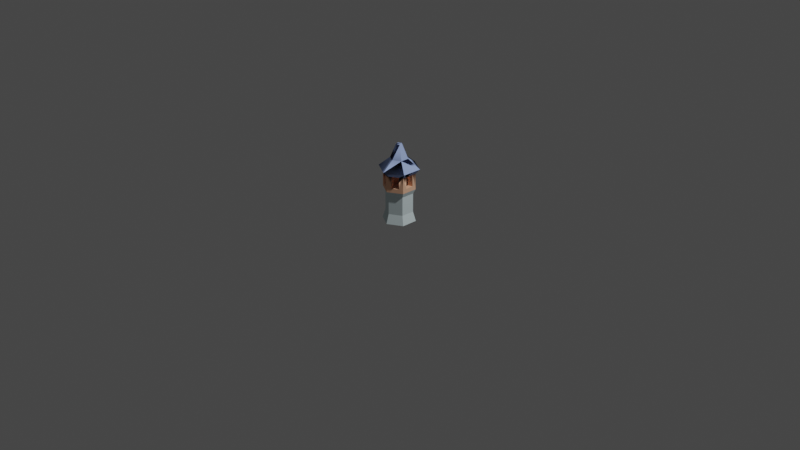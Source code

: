 # Source: scene.blend  (saved by Blender 2.90.8; exported with 4.5.12 LTS)
import bpy
from mathutils import Matrix  # noqa: F401  (used for matrix-valued properties, if any)

bpy.ops.wm.read_factory_settings(use_empty=True)
scene = bpy.context.scene
scene.name = 'Scene'

# ---- collections
col_main = bpy.data.collections.new('Main'); scene.collection.children.link(col_main)

# ---- materials (node trees are filled in below, after node groups)
mat_stone = bpy.data.materials.new('stone')
mat_stone.use_transparent_shadow = False
mat_stone.diffuse_color = (0.6775, 0.7981, 0.8208, 1.0)
mat_stone.roughness = 1.0
mat_stone.specular_intensity = 0.0
mat_dirt = bpy.data.materials.new('dirt')
mat_dirt.use_transparent_shadow = False
mat_dirt.diffuse_color = (0.8863, 0.5137, 0.3412, 1.0)
mat_dirt.roughness = 1.0
mat_dirt.specular_intensity = 0.0
mat_wood = bpy.data.materials.new('wood')
mat_wood.use_transparent_shadow = False
mat_wood.diffuse_color = (0.7098, 0.4078, 0.2706, 1.0)
mat_wood.roughness = 1.0
mat_wood.specular_intensity = 0.0
mat_roof = bpy.data.materials.new('roof')
mat_roof.use_transparent_shadow = False
mat_roof.diffuse_color = (0.3889, 0.5105, 0.8679, 1.0)
mat_roof.roughness = 1.0
mat_roof.specular_intensity = 0.0

# ---- material node trees
mat_stone.use_nodes = True; mat_stone.node_tree.nodes.clear()
_N = mat_stone.node_tree.nodes; _L = mat_stone.node_tree.links
n0 = _N.new('ShaderNodeBsdfPrincipled'); n0.name = 'Principled BSDF'; n0.location = (10, 300)
n0.distribution = 'GGX'
n0.subsurface_method = 'BURLEY'
n0.inputs[0].default_value = (0.6775, 0.7981, 0.8208, 1.0)
n0.inputs[2].default_value = 1.0
n0.inputs[3].default_value = 1.45
n0.inputs[13].default_value = 0.0
n0.inputs[27].default_value = (0.0, 0.0, 0.0, 1.0)
n0.inputs[28].default_value = 1.0
n1 = _N.new('ShaderNodeOutputMaterial'); n1.name = 'Material Output'; n1.location = (300, 300)
_L.new(n0.outputs[0], n1.inputs[0])
n1.is_active_output = True
mat_dirt.use_nodes = True; mat_dirt.node_tree.nodes.clear()
_N = mat_dirt.node_tree.nodes; _L = mat_dirt.node_tree.links
n0 = _N.new('ShaderNodeBsdfPrincipled'); n0.name = 'Principled BSDF'; n0.location = (10, 300)
n0.distribution = 'GGX'
n0.subsurface_method = 'BURLEY'
n0.inputs[0].default_value = (0.8863, 0.5137, 0.3412, 1.0)
n0.inputs[2].default_value = 1.0
n0.inputs[3].default_value = 1.45
n0.inputs[13].default_value = 0.0
n0.inputs[27].default_value = (0.0, 0.0, 0.0, 1.0)
n0.inputs[28].default_value = 1.0
n1 = _N.new('ShaderNodeOutputMaterial'); n1.name = 'Material Output'; n1.location = (300, 300)
_L.new(n0.outputs[0], n1.inputs[0])
n1.is_active_output = True
mat_wood.use_nodes = True; mat_wood.node_tree.nodes.clear()
_N = mat_wood.node_tree.nodes; _L = mat_wood.node_tree.links
n0 = _N.new('ShaderNodeBsdfPrincipled'); n0.name = 'Principled BSDF'; n0.location = (10, 300)
n0.distribution = 'GGX'
n0.subsurface_method = 'BURLEY'
n0.inputs[0].default_value = (0.7098, 0.4078, 0.2706, 1.0)
n0.inputs[2].default_value = 1.0
n0.inputs[3].default_value = 1.45
n0.inputs[13].default_value = 0.0
n0.inputs[27].default_value = (0.0, 0.0, 0.0, 1.0)
n0.inputs[28].default_value = 1.0
n1 = _N.new('ShaderNodeOutputMaterial'); n1.name = 'Material Output'; n1.location = (300, 300)
_L.new(n0.outputs[0], n1.inputs[0])
n1.is_active_output = True
mat_roof.use_nodes = True; mat_roof.node_tree.nodes.clear()
_N = mat_roof.node_tree.nodes; _L = mat_roof.node_tree.links
n0 = _N.new('ShaderNodeBsdfPrincipled'); n0.name = 'Principled BSDF'; n0.location = (10, 300)
n0.distribution = 'GGX'
n0.subsurface_method = 'BURLEY'
n0.inputs[0].default_value = (0.3889, 0.5105, 0.8679, 1.0)
n0.inputs[2].default_value = 1.0
n0.inputs[3].default_value = 1.45
n0.inputs[13].default_value = 0.0
n0.inputs[27].default_value = (0.0, 0.0, 0.0, 1.0)
n0.inputs[28].default_value = 1.0
n1 = _N.new('ShaderNodeOutputMaterial'); n1.name = 'Material Output'; n1.location = (300, 300)
_L.new(n0.outputs[0], n1.inputs[0])
n1.is_active_output = True

# ---- world
world_world = bpy.data.worlds.new('World'); scene.world = world_world
world_world.use_nodes = True; world_world.node_tree.nodes.clear()
_N = world_world.node_tree.nodes; _L = world_world.node_tree.links
n0 = _N.new('ShaderNodeOutputWorld'); n0.name = 'World Output'; n0.location = (300, 300)
n1 = _N.new('ShaderNodeBackground'); n1.name = 'Background'; n1.location = (10, 300)
n1.inputs[0].default_value = (0.05088, 0.05088, 0.05088, 1.0)
_L.new(n1.outputs[0], n0.inputs[0])
n0.is_active_output = True
world_world.color = (0.05088, 0.05088, 0.05088)
world_world.use_sun_shadow = False
world_world.sun_shadow_jitter_overblur = 0.0

# ---- cameras
cam_camera = bpy.data.cameras.new('Camera')
cam_camera.clip_end = 100.0
cam_camera.ortho_scale = 7.314

# ---- lights
light_light = bpy.data.lights.new('Light', 'POINT')
light_light.transmission_factor = 0.0
light_light.energy = 1000.0
light_light.shadow_soft_size = 0.1
light_light.shadow_maximum_resolution = 0.006
light_light.use_absolute_resolution = True

# ---- meshes
me_unit_tower = bpy.data.meshes.new('unit_tower')
me_unit_tower.from_pydata([(-0.1513, 3.704e-19, 0.08732), (-0.125, 0.1, -0.07217), (-0.1513, 3.704e-19, -0.08732), (-0.125, 0.1, 0.07217), (0.125, 0.1, -0.07217), (0.1513, 3.704e-19, 0.08732), (0.1513, 3.704e-19, -0.08732), (0.125, 0.1, 0.07217), (9.89e-14, 0.35, -0.1703), (0.125, 0.3, -0.07217), (1.047e-13, 0.3, -0.1443), (0.1475, 0.35, -0.08516), (1.696e-13, 0.1, 0.1443), (1.761e-13, 3.704e-19, 0.1746), (9.746e-14, 3.704e-19, -0.1746), (1.047e-13, 0.1, -0.1443), (0.1475, 0.35, 0.08516), (0.125, 0.3, 0.07217), (-0.125, 0.3, -0.07217), (-0.125, 0.3, 0.07217), (1.696e-13, 0.3, 0.1443), (1.754e-13, 0.35, 0.1703), (-0.1475, 0.35, -0.08516), (-0.1475, 0.35, 0.08516), (0.1475, 0.395, -0.04258), (0.0975, 0.395, 0.02815), (0.1475, 0.395, 0.04258), (0.0975, 0.395, -0.02815), (0.02437, 0.52, -0.09851), (0.03687, 0.395, -0.149), (0.03687, 0.52, -0.149), (0.02437, 0.395, -0.09851), (0.07312, 0.395, 0.07036), (0.03687, 0.395, 0.149), (0.1106, 0.395, 0.1064), (0.02437, 0.395, 0.09851), (0.07312, 0.395, -0.07036), (0.1106, 0.395, -0.1064), (-0.1475, 0.395, -0.04258), (-0.1475, 0.52, -0.08516), (-0.1475, 0.395, 0.04258), (-0.1475, 0.52, 0.04258), (-0.1475, 0.52, 0.08516), (-0.1475, 0.52, -0.04258), (-0.02437, 0.395, -0.09851), (-0.03687, 0.52, -0.149), (-0.03687, 0.395, -0.149), (-0.02437, 0.52, -0.09851), (9.89e-14, 0.52, -0.1703), (0.1475, 0.52, -0.08516), (0.1106, 0.52, -0.1064), (-0.0975, 0.52, -0.02815), (-0.0975, 0.395, -0.02815), (0.1475, 0.52, 0.04258), (0.1106, 0.52, 0.1064), (0.1475, 0.52, 0.08516), (0.0975, 0.52, 0.02815), (0.07312, 0.52, 0.07036), (-0.07312, 0.35, -0.07036), (-0.02437, 0.35, -0.09851), (-0.07312, 0.395, -0.07036), (-0.0975, 0.395, 0.02815), (-0.0975, 0.35, -0.02815), (-0.0975, 0.35, 0.02815), (-0.07312, 0.52, -0.07036), (0.07312, 0.35, 0.07036), (0.0975, 0.35, 0.02815), (0.07312, 0.52, -0.07036), (-0.03687, 0.395, 0.149), (-0.02437, 0.52, 0.09851), (-0.02437, 0.395, 0.09851), (-0.03687, 0.52, 0.149), (0.1475, 0.52, -0.04258), (0.0975, 0.52, -0.02815), (-0.1106, 0.395, -0.1064), (-0.1106, 0.52, -0.1064), (-0.07312, 0.395, 0.07036), (-0.1106, 0.395, 0.1064), (-0.07312, 0.52, 0.07036), (-0.1106, 0.52, 0.1064), (-0.02437, 0.35, 0.09851), (-0.07312, 0.35, 0.07036), (0.02437, 0.35, -0.09851), (0.0975, 0.35, -0.02815), (0.07312, 0.35, -0.07036), (0.02437, 0.35, 0.09851), (1.754e-13, 0.52, 0.1703), (-0.0975, 0.52, 0.02815), (0.03687, 0.52, 0.149), (0.02437, 0.52, 0.09851), (0.0269, 0.82, 0.01553), (1.487e-13, 0.67, 0.09297), (0.08051, 0.67, 0.04648), (1.336e-13, 0.82, 0.03107), (0.185, 0.57, -0.1068), (0.185, 0.57, 0.1068), (0.08051, 0.67, -0.04648), (-0.0269, 0.82, -0.01553), (1.076e-13, 0.67, -0.09297), (-0.08051, 0.67, -0.04648), (1.198e-13, 0.82, -0.03107), (8.013e-14, 0.57, -0.2136), (1.761e-13, 0.57, 0.2136), (-0.185, 0.57, 0.1068), (-0.08051, 0.67, 0.04648), (-0.0269, 0.82, 0.01553), (-0.185, 0.57, -0.1068), (0.0269, 0.82, -0.01553)], [], [(0, 1, 2), (1, 0, 3), (4, 5, 6), (5, 4, 7), (8, 9, 10), (9, 8, 11), (12, 0, 13), (0, 12, 3), (1, 14, 2), (14, 1, 15), (16, 9, 11), (9, 16, 17), (7, 13, 5), (13, 7, 12), (15, 6, 14), (6, 15, 4), (3, 18, 1), (18, 3, 19), (13, 6, 5), (6, 13, 14), (14, 13, 0), (14, 0, 2), (16, 20, 17), (20, 16, 21), (22, 10, 18), (10, 22, 8), (10, 4, 15), (4, 10, 9), (18, 15, 1), (15, 18, 10), (20, 3, 12), (3, 20, 19), (18, 23, 22), (23, 18, 19), (17, 12, 7), (12, 17, 20), (21, 19, 20), (19, 21, 23), (17, 4, 9), (4, 17, 7), (24, 25, 26), (25, 24, 27), (28, 29, 30), (29, 28, 31), (32, 33, 34), (33, 32, 35), (29, 36, 37), (36, 29, 31), (22, 38, 39), (38, 22, 23), (38, 23, 40), (40, 23, 41), (41, 23, 42), (43, 39, 38), (44, 45, 46), (45, 44, 47), (8, 29, 11), (29, 8, 48), (29, 48, 30), (37, 11, 29), (11, 37, 49), (49, 37, 50), (51, 38, 52), (38, 51, 43), (53, 54, 55), (54, 53, 56), (54, 56, 57), (44, 58, 59), (58, 44, 60), (61, 62, 52), (62, 61, 63), (51, 60, 64), (60, 51, 58), (58, 51, 62), (62, 51, 52), (65, 25, 66), (25, 65, 56), (56, 65, 57), (57, 65, 32), (67, 37, 36), (37, 67, 50), (68, 69, 70), (69, 68, 71), (72, 27, 24), (27, 72, 73), (22, 74, 8), (74, 22, 39), (74, 39, 75), (46, 8, 74), (8, 46, 48), (48, 46, 45), (76, 68, 70), (68, 76, 77), (78, 77, 76), (77, 78, 79), (76, 80, 81), (80, 76, 70), (31, 59, 82), (59, 31, 44), (44, 31, 28), (44, 28, 47), (83, 27, 84), (73, 84, 27), (67, 84, 73), (84, 67, 36), (36, 82, 84), (82, 36, 31), (35, 65, 85), (65, 35, 32), (75, 60, 74), (60, 75, 64), (46, 60, 44), (60, 46, 74), (21, 68, 23), (68, 21, 86), (68, 86, 71), (77, 23, 68), (23, 77, 42), (42, 77, 79), (56, 26, 25), (26, 56, 53), (41, 61, 40), (61, 41, 87), (88, 35, 89), (35, 88, 33), (78, 61, 87), (61, 78, 63), (63, 78, 81), (81, 78, 76), (55, 26, 53), (16, 26, 55), (16, 24, 26), (11, 24, 16), (11, 72, 24), (72, 11, 49), (52, 40, 61), (40, 52, 38), (16, 34, 21), (34, 16, 55), (34, 55, 54), (33, 21, 34), (21, 33, 86), (86, 33, 88), (70, 85, 80), (85, 70, 35), (35, 70, 69), (35, 69, 89), (83, 25, 27), (25, 83, 66), (54, 32, 34), (32, 54, 57), (87, 79, 78), (79, 87, 41), (79, 41, 42), (49, 73, 72), (73, 49, 50), (73, 50, 67), (48, 28, 30), (28, 48, 47), (47, 48, 45), (89, 86, 88), (86, 89, 69), (86, 69, 71), (75, 51, 64), (51, 75, 43), (43, 75, 39), (84, 66, 83), (66, 84, 65), (65, 84, 82), (65, 82, 85), (85, 82, 80), (80, 82, 59), (80, 59, 81), (81, 59, 58), (81, 58, 63), (63, 58, 62), (88, 57, 54), (57, 88, 67), (73, 57, 67), (73, 56, 57), (72, 56, 73), (56, 72, 53), (30, 67, 88), (67, 30, 50), (30, 88, 89), (30, 89, 28), (28, 89, 69), (28, 69, 47), (47, 69, 71), (47, 71, 45), (45, 71, 78), (78, 71, 79), (64, 45, 78), (87, 64, 78), (64, 87, 51), (51, 87, 41), (51, 41, 43), (45, 64, 75), (91, 90, 93), (92, 91, 90), (94, 92, 95), (92, 94, 96), (99, 98, 97), (100, 97, 98), (48, 30, 101), (50, 101, 30), (49, 101, 50), (94, 101, 49), (101, 96, 94), (96, 101, 98), (92, 102, 95), (91, 92, 102), (95, 54, 55), (88, 95, 54), (95, 88, 102), (86, 102, 88), (102, 71, 86), (71, 102, 79), (103, 79, 102), (42, 103, 79), (93, 104, 91), (104, 93, 105), (99, 103, 104), (103, 99, 106), (98, 99, 101), (106, 101, 99), (102, 103, 91), (104, 91, 103), (104, 97, 99), (97, 104, 105), (103, 39, 43), (103, 41, 42), (106, 103, 39), (41, 43, 103), (100, 96, 98), (107, 100, 96), (95, 49, 94), (49, 95, 72), (72, 95, 53), (55, 95, 53), (93, 100, 105), (90, 93, 107), (100, 107, 93), (97, 100, 105), (96, 92, 107), (90, 107, 92), (106, 75, 39), (45, 106, 75), (48, 106, 45), (101, 106, 48)])
me_unit_tower.polygons.foreach_set('use_smooth', [True] * 250)
me_unit_tower.polygons.foreach_set('material_index', [0, 0, 0, 0, 0, 0, 0, 0, 0, 0, 0, 0, 0, 0, 0, 0, 0, 0, 0, 0, 0, 0, 0, 0, 0, 0, 0, 0, 0, 0, 0, 0, 0, 0, 0, 0, 0, 0, 0, 0, 1, 1, 1, 1, 1, 1, 1, 1, 1, 1, 1, 1, 1, 1, 1, 1, 1, 1, 1, 1, 1, 1, 1, 1, 1, 1, 1, 1, 1, 1, 1, 1, 1, 1, 1, 1, 1, 1, 1, 1, 1, 1, 1, 1, 1, 1, 1, 1, 1, 1, 1, 1, 1, 1, 1, 1, 1, 1, 1, 1, 1, 1, 1, 1, 1, 1, 1, 1, 1, 1, 1, 1, 1, 1, 1, 1, 1, 1, 1, 1, 1, 1, 1, 1, 1, 1, 1, 1, 1, 1, 1, 1, 1, 1, 1, 1, 1, 1, 1, 1, 1, 1, 1, 1, 1, 1, 1, 1, 1, 1, 1, 1, 1, 1, 1, 1, 1, 1, 1, 1, 1, 1, 1, 1, 1, 1, 2, 2, 2, 2, 2, 2, 2, 2, 2, 2, 3, 3, 3, 3, 3, 3, 3, 3, 3, 3, 3, 3, 3, 3, 3, 3, 3, 3, 3, 3, 3, 3, 3, 3, 3, 3, 3, 3, 3, 3, 3, 3, 3, 3, 3, 3, 3, 3, 3, 3, 3, 3, 3, 3, 3, 3, 3, 3, 3, 3, 3, 3, 3, 3, 3, 3, 3, 3, 3, 3, 3, 3, 3, 3, 3, 3, 3, 3, 3, 3, 3, 3, 3, 3])
_k = set([(0, 2), (0, 3), (0, 13), (1, 2), (1, 3), (1, 15), (1, 18), (2, 14), (3, 12), (3, 19), (4, 6), (4, 7), (4, 9), (4, 15), (5, 6), (5, 7), (5, 13), (6, 14), (7, 12), (7, 17), (8, 10), (8, 11), (8, 22), (8, 48), (9, 10), (9, 11), (9, 17), (10, 15), (10, 18), (11, 16), (11, 49), (11, 72), (12, 13), (12, 20), (14, 15), (16, 17), (16, 21), (16, 55), (17, 20), (18, 19), (18, 22), (19, 20), (19, 23), (20, 21), (21, 23), (21, 86), (22, 23), (22, 39), (23, 41), (23, 42), (24, 26), (24, 27), (24, 72), (25, 26), (25, 27), (25, 56), (25, 66), (26, 53), (26, 55), (27, 73), (27, 83), (28, 29), (28, 31), (29, 30), (29, 31), (29, 37), (31, 36), (31, 82), (32, 34), (32, 35), (32, 57), (32, 65), (33, 34), (33, 35), (33, 86), (33, 88), (34, 54), (35, 85), (35, 88), (35, 89), (36, 37), (36, 67), (36, 84), (37, 49), (37, 50), (38, 39), (38, 40), (38, 43), (38, 52), (40, 41), (40, 61), (42, 77), (44, 45), (44, 46), (44, 47), (44, 59), (44, 60), (45, 46), (46, 48), (46, 74), (47, 71), (48, 101), (48, 106), (49, 101), (51, 52), (51, 60), (52, 61), (52, 62), (53, 72), (56, 65), (56, 72), (58, 59), (58, 60), (58, 62), (59, 82), (60, 64), (60, 74), (61, 63), (61, 78), (61, 87), (62, 63), (63, 81), (65, 66), (65, 85), (66, 83), (67, 84), (68, 69), (68, 70), (68, 71), (68, 77), (69, 70), (70, 76), (70, 80), (71, 79), (74, 75), (76, 77), (76, 78), (76, 81), (77, 79), (79, 102), (80, 81), (80, 85), (82, 84), (83, 84), (90, 92), (90, 107), (91, 92), (91, 93), (91, 102), (91, 103), (92, 94), (92, 95), (92, 107), (93, 105), (94, 95), (94, 96), (96, 98), (96, 107), (97, 100), (98, 99), (99, 104), (100, 107), (101, 106), (104, 105)])
me_unit_tower.attributes.new('sharp_edge', 'BOOLEAN', 'EDGE').data.foreach_set('value', [ (min(e.vertices), max(e.vertices)) in _k for e in me_unit_tower.edges])
_uv = me_unit_tower.uv_layers.new(name='UVMap')
_uv.uv.foreach_set('vector', [3.438, -1.512, -2.841, 2.558, -3.438, -1.512, -2.841, 2.558, 3.438, -1.512, 2.841, 2.558, 2.841, 2.558, -3.438, -1.512, 3.438, -1.512, -3.438, -1.512, 2.841, 2.558, -2.841, 2.558, 3.353, 14.95, -2.841, 12.79, 2.841, 12.79, -2.841, 12.79, 3.353, 14.95, -3.353, 14.95, 2.841, 2.558, -3.438, -1.512, 3.438, -1.512, -3.438, -1.512, 2.841, 2.558, -2.841, 2.558, 2.841, 2.558, -3.438, -1.512, 3.438, -1.512, -3.438, -1.512, 2.841, 2.558, -2.841, 2.558, -3.353, 14.95, 2.841, 12.79, 3.353, 14.95, 2.841, 12.79, -3.353, 14.95, -2.841, 12.79, 2.841, 2.558, -3.438, -1.512, 3.438, -1.512, -3.438, -1.512, 2.841, 2.558, -2.841, 2.558, 2.841, 2.558, -3.438, -1.512, 3.438, -1.512, -3.438, -1.512, 2.841, 2.558, -2.841, 2.558, 2.841, 3.937, -2.841, 11.81, -2.841, 3.937, -2.841, 11.81, 2.841, 3.937, 2.841, 11.81, 6.935e-12, 6.876, 5.955, -3.438, 5.955, 3.438, 5.955, -3.438, 6.935e-12, 6.876, 3.837e-12, -6.876, 3.837e-12, -6.876, 6.935e-12, 6.876, -5.955, 3.438, 3.837e-12, -6.876, -5.955, 3.438, -5.955, -3.438, 3.353, 14.95, -2.841, 12.79, 2.841, 12.79, -2.841, 12.79, 3.353, 14.95, -3.353, 14.95, 3.353, 14.95, -2.841, 12.79, 2.841, 12.79, -2.841, 12.79, 3.353, 14.95, -3.353, 14.95, 2.841, 11.81, -2.841, 3.937, 2.841, 3.937, -2.841, 3.937, 2.841, 11.81, -2.841, 11.81, 2.841, 11.81, -2.841, 3.937, 2.841, 3.937, -2.841, 3.937, 2.841, 11.81, -2.841, 11.81, 2.841, 11.81, -2.841, 3.937, 2.841, 3.937, -2.841, 3.937, 2.841, 11.81, -2.841, 11.81, -2.841, 12.79, 3.353, 14.95, -3.353, 14.95, 3.353, 14.95, -2.841, 12.79, 2.841, 12.79, 2.841, 11.81, -2.841, 3.937, 2.841, 3.937, -2.841, 3.937, 2.841, 11.81, -2.841, 11.81, 3.353, 14.95, -2.841, 12.79, 2.841, 12.79, -2.841, 12.79, 3.353, 14.95, -3.353, 14.95, -2.841, 11.81, 2.841, 3.937, 2.841, 11.81, 2.841, 3.937, -2.841, 11.81, -2.841, 3.937, -5.807, -1.676, -3.839, 1.108, -5.807, 1.676, -3.839, 1.108, -5.807, -1.676, -3.839, -1.108, 3.995, 20.47, 6.044, 15.55, 6.044, 20.47, 6.044, 15.55, 3.995, 20.47, 3.995, 15.55, -2.879, 2.77, -1.452, 5.867, -4.355, 4.191, -1.452, 5.867, -2.879, 2.77, -0.9596, 3.878, -1.452, -5.867, -2.879, -2.77, -4.355, -4.191, -2.879, -2.77, -1.452, -5.867, -0.9596, -3.878, -3.353, 13.78, -1.676, 15.55, -3.353, 20.47, -1.676, 15.55, -3.353, 13.78, 3.353, 13.78, -1.676, 15.55, 3.353, 13.78, 1.676, 15.55, 1.676, 15.55, 3.353, 13.78, 1.676, 20.47, 1.676, 20.47, 3.353, 13.78, 3.353, 20.47, -1.676, 20.47, -3.353, 20.47, -1.676, 15.55, -3.995, 15.55, -6.044, 20.47, -6.044, 15.55, -6.044, 20.47, -3.995, 15.55, -3.995, 20.47, 3.353, 13.78, 1.676, 15.55, -3.353, 13.78, 1.676, 15.55, 3.353, 13.78, 3.353, 20.47, 1.676, 15.55, 3.353, 20.47, 1.676, 20.47, -1.676, 15.55, -3.353, 13.78, 1.676, 15.55, -3.353, 13.78, -1.676, 15.55, -3.353, 20.47, -3.353, 20.47, -1.676, 15.55, -1.676, 20.47, -3.995, 20.47, -6.044, 15.55, -3.995, 15.55, -6.044, 15.55, -3.995, 20.47, -6.044, 20.47, -5.807, 1.676, -4.355, 4.191, -5.807, 3.353, -4.355, 4.191, -5.807, 1.676, -3.839, 1.108, -4.355, 4.191, -3.839, 1.108, -2.879, 2.77, 1.108, 15.55, -1.108, 13.78, 1.108, 13.78, -1.108, 13.78, 1.108, 15.55, -1.108, 15.55, -1.108, 15.55, 1.108, 13.78, 1.108, 15.55, 1.108, 13.78, -1.108, 15.55, -1.108, 13.78, -0.9596, 20.47, 0.9596, 15.55, 0.9596, 20.47, 0.9596, 15.55, -0.9596, 20.47, 0.9596, 13.78, 0.9596, 13.78, -0.9596, 20.47, -0.9596, 13.78, -0.9596, 13.78, -0.9596, 20.47, -0.9596, 15.55, 0.9596, 13.78, -0.9596, 15.55, -0.9596, 13.78, -0.9596, 15.55, 0.9596, 13.78, -0.9596, 20.47, -0.9596, 20.47, 0.9596, 13.78, 0.9596, 20.47, 0.9596, 20.47, 0.9596, 13.78, 0.9596, 15.55, -3.995, 20.47, -6.044, 15.55, -3.995, 15.55, -6.044, 15.55, -3.995, 20.47, -6.044, 20.47, 6.044, 15.55, 3.995, 20.47, 3.995, 15.55, 3.995, 20.47, 6.044, 15.55, 6.044, 20.47, 6.044, 20.47, 3.995, 15.55, 6.044, 15.55, 3.995, 15.55, 6.044, 20.47, 3.995, 20.47, 3.353, 13.78, 1.676, 15.55, -3.353, 13.78, 1.676, 15.55, 3.353, 13.78, 3.353, 20.47, 1.676, 15.55, 3.353, 20.47, 1.676, 20.47, -1.676, 15.55, -3.353, 13.78, 1.676, 15.55, -3.353, 13.78, -1.676, 15.55, -3.353, 20.47, -3.353, 20.47, -1.676, 15.55, -1.676, 20.47, 2.879, 2.77, 1.452, 5.867, 0.9596, 3.878, 1.452, 5.867, 2.879, 2.77, 4.355, 4.191, -3.995, 20.47, -6.044, 15.55, -3.995, 15.55, -6.044, 15.55, -3.995, 20.47, -6.044, 20.47, 1.108, 15.55, -1.108, 13.78, 1.108, 13.78, -1.108, 13.78, 1.108, 15.55, -1.108, 15.55, 0.9596, 15.55, -0.9596, 13.78, 0.9596, 13.78, -0.9596, 13.78, 0.9596, 15.55, -0.9596, 15.55, -0.9596, 15.55, 0.9596, 15.55, 0.9596, 20.47, -0.9596, 15.55, 0.9596, 20.47, -0.9596, 20.47, 0.9596, 13.78, 0.9596, 15.55, -0.9596, 13.78, 0.9596, 20.47, -0.9596, 13.78, 0.9596, 15.55, -0.9596, 20.47, -0.9596, 13.78, 0.9596, 20.47, -0.9596, 13.78, -0.9596, 20.47, -0.9596, 15.55, 1.108, 15.55, -1.108, 13.78, 1.108, 13.78, -1.108, 13.78, 1.108, 15.55, -1.108, 15.55, 1.108, 15.55, -1.108, 13.78, 1.108, 13.78, -1.108, 13.78, 1.108, 15.55, -1.108, 15.55, 6.044, 20.47, 3.995, 15.55, 6.044, 15.55, 3.995, 15.55, 6.044, 20.47, 3.995, 20.47, 1.452, -5.867, 2.879, -2.77, 0.9596, -3.878, 2.879, -2.77, 1.452, -5.867, 4.355, -4.191, 3.353, 13.78, 1.676, 15.55, -3.353, 13.78, 1.676, 15.55, 3.353, 13.78, 3.353, 20.47, 1.676, 15.55, 3.353, 20.47, 1.676, 20.47, -1.676, 15.55, -3.353, 13.78, 1.676, 15.55, -3.353, 13.78, -1.676, 15.55, -3.353, 20.47, -3.353, 20.47, -1.676, 15.55, -1.676, 20.47, -3.995, 20.47, -6.044, 15.55, -3.995, 15.55, -6.044, 15.55, -3.995, 20.47, -6.044, 20.47, 6.044, 20.47, 3.995, 15.55, 6.044, 15.55, 3.995, 15.55, 6.044, 20.47, 3.995, 20.47, -6.044, 20.47, -3.995, 15.55, -3.995, 20.47, -3.995, 15.55, -6.044, 20.47, -6.044, 15.55, -0.9596, 20.47, 0.9596, 15.55, 0.9596, 20.47, 0.9596, 15.55, -0.9596, 20.47, 0.9596, 13.78, 0.9596, 13.78, -0.9596, 20.47, -0.9596, 13.78, -0.9596, 13.78, -0.9596, 20.47, -0.9596, 15.55, -3.353, 20.47, -1.676, 15.55, -1.676, 20.47, -3.353, 13.78, -1.676, 15.55, -3.353, 20.47, -3.353, 13.78, 1.676, 15.55, -1.676, 15.55, 3.353, 13.78, 1.676, 15.55, -3.353, 13.78, 3.353, 13.78, 1.676, 20.47, 1.676, 15.55, 1.676, 20.47, 3.353, 13.78, 3.353, 20.47, 3.839, -1.108, 5.807, 1.676, 3.839, 1.108, 5.807, 1.676, 3.839, -1.108, 5.807, -1.676, 3.353, 13.78, 1.676, 15.55, -3.353, 13.78, 1.676, 15.55, 3.353, 13.78, 3.353, 20.47, 1.676, 15.55, 3.353, 20.47, 1.676, 20.47, -1.676, 15.55, -3.353, 13.78, 1.676, 15.55, -3.353, 13.78, -1.676, 15.55, -3.353, 20.47, -3.353, 20.47, -1.676, 15.55, -1.676, 20.47, 0.9596, 15.55, -0.9596, 13.78, 0.9596, 13.78, -0.9596, 13.78, 0.9596, 15.55, -0.9596, 15.55, -0.9596, 15.55, 0.9596, 15.55, 0.9596, 20.47, -0.9596, 15.55, 0.9596, 20.47, -0.9596, 20.47, -1.108, 13.78, 1.108, 15.55, -1.108, 15.55, 1.108, 15.55, -1.108, 13.78, 1.108, 13.78, 6.044, 20.47, 3.995, 15.55, 6.044, 15.55, 3.995, 15.55, 6.044, 20.47, 3.995, 20.47, 3.839, 1.108, 4.355, 4.191, 2.879, 2.77, 4.355, 4.191, 3.839, 1.108, 5.807, 1.676, 4.355, 4.191, 5.807, 1.676, 5.807, 3.353, -5.807, -3.353, -3.839, -1.108, -5.807, -1.676, -3.839, -1.108, -5.807, -3.353, -4.355, -4.191, -3.839, -1.108, -4.355, -4.191, -2.879, -2.77, -3.894e-12, -6.705, -0.9596, -3.878, -1.452, -5.867, -0.9596, -3.878, -3.894e-12, -6.705, 0.9596, -3.878, 0.9596, -3.878, -3.894e-12, -6.705, 1.452, -5.867, -0.9596, 3.878, -6.906e-12, 6.705, -1.452, 5.867, -6.906e-12, 6.705, -0.9596, 3.878, 0.9596, 3.878, -6.906e-12, 6.705, 0.9596, 3.878, 1.452, 5.867, 4.355, -4.191, 3.839, -1.108, 2.879, -2.77, 3.839, -1.108, 4.355, -4.191, 5.807, -1.676, 5.807, -1.676, 4.355, -4.191, 5.807, -3.353, -2.879, -2.77, -3.839, 1.108, -3.839, -1.108, -3.839, 1.108, -2.879, -2.77, -2.879, 2.77, -2.879, 2.77, -2.879, -2.77, -0.9596, -3.878, -2.879, 2.77, -0.9596, -3.878, -0.9596, 3.878, -0.9596, 3.878, -0.9596, -3.878, 0.9596, 3.878, 0.9596, 3.878, -0.9596, -3.878, 0.9596, -3.878, 0.9596, 3.878, 0.9596, -3.878, 2.879, 2.77, 2.879, 2.77, 0.9596, -3.878, 2.879, -2.77, 2.879, 2.77, 2.879, -2.77, 3.839, 1.108, 3.839, 1.108, 2.879, -2.77, 3.839, -1.108, 1.452, 5.867, 2.879, 2.77, 4.355, 4.191, 2.879, 2.77, 1.452, 5.867, 2.879, -2.77, 3.839, -1.108, 2.879, 2.77, 2.879, -2.77, 3.839, -1.108, 3.839, 1.108, 2.879, 2.77, 5.807, -1.676, 3.839, 1.108, 3.839, -1.108, 3.839, 1.108, 5.807, -1.676, 5.807, 1.676, 1.452, -5.867, 2.879, -2.77, 1.452, 5.867, 2.879, -2.77, 1.452, -5.867, 4.355, -4.191, 1.452, -5.867, 1.452, 5.867, 0.9596, 3.878, 1.452, -5.867, 0.9596, 3.878, 0.9596, -3.878, 0.9596, -3.878, 0.9596, 3.878, -0.9596, 3.878, 0.9596, -3.878, -0.9596, 3.878, -0.9596, -3.878, -0.9596, -3.878, -0.9596, 3.878, -1.452, 5.867, -0.9596, -3.878, -1.452, 5.867, -1.452, -5.867, -1.452, -5.867, -1.452, 5.867, -2.879, 2.77, -2.879, 2.77, -1.452, 5.867, -4.355, 4.191, -2.879, -2.77, -1.452, -5.867, -2.879, 2.77, -3.839, 1.108, -2.879, -2.77, -2.879, 2.77, -2.879, -2.77, -3.839, 1.108, -3.839, -1.108, -3.839, -1.108, -3.839, 1.108, -5.807, 1.676, -3.839, -1.108, -5.807, 1.676, -5.807, -1.676, -1.452, -5.867, -2.879, -2.77, -4.355, -4.191, -1.83, 23.77, 0.6115, 30.04, -0.6115, 30.04, 1.83, 23.77, -1.83, 23.77, 0.6115, 30.04, 4.204, 10.26, -1.83, 15.95, -4.204, 10.26, -1.83, 15.95, 4.204, 10.26, 1.83, 15.95, 1.83, 23.77, -1.83, 23.77, 0.6115, 30.04, -0.6115, 30.04, 0.6115, 30.04, -1.83, 23.77, 3.353, 19.87, 1.676, 19.87, 4.204, 22.33, -1.676, 19.87, 4.204, 22.33, 1.676, 19.87, -3.353, 19.87, 4.204, 22.33, -1.676, 19.87, -4.204, 22.33, 4.204, 22.33, -3.353, 19.87, 4.204, 10.26, -1.83, 15.95, -4.204, 10.26, -1.83, 15.95, 4.204, 10.26, 1.83, 15.95, 1.83, 15.95, -4.204, 10.26, 4.204, 10.26, -1.83, 15.95, 1.83, 15.95, -4.204, 10.26, 4.204, 22.33, 1.676, 19.87, 3.353, 19.87, -1.676, 19.87, 4.204, 22.33, 1.676, 19.87, 4.204, 22.33, -1.676, 19.87, -4.204, 22.33, -3.353, 19.87, -4.204, 22.33, -1.676, 19.87, 4.204, 22.33, 1.676, 19.87, 3.353, 19.87, 1.676, 19.87, 4.204, 22.33, -1.676, 19.87, -4.204, 22.33, -1.676, 19.87, 4.204, 22.33, -3.353, 19.87, -4.204, 22.33, -1.676, 19.87, 0.6115, 30.04, -1.83, 23.77, 1.83, 23.77, -1.83, 23.77, 0.6115, 30.04, -0.6115, 30.04, -1.83, 15.95, 4.204, 10.26, 1.83, 15.95, 4.204, 10.26, -1.83, 15.95, -4.204, 10.26, -1.83, 15.95, 1.83, 15.95, -4.204, 10.26, 4.204, 10.26, -4.204, 10.26, 1.83, 15.95, 4.204, 10.26, -4.204, 10.26, 1.83, 15.95, -1.83, 15.95, 1.83, 15.95, -4.204, 10.26, 1.83, 23.77, -0.6115, 30.04, -1.83, 23.77, -0.6115, 30.04, 1.83, 23.77, 0.6115, 30.04, 4.204, 22.33, -3.353, 19.87, -1.676, 19.87, 4.204, 22.33, 1.676, 19.87, 3.353, 19.87, -4.204, 22.33, 4.204, 22.33, -3.353, 19.87, 1.676, 19.87, -1.676, 19.87, 4.204, 22.33, 0.6115, 30.04, -1.83, 23.77, 1.83, 23.77, -0.6115, 30.04, 0.6115, 30.04, -1.83, 23.77, -4.204, 22.33, 3.353, 19.87, 4.204, 22.33, 3.353, 19.87, -4.204, 22.33, 1.676, 19.87, 1.676, 19.87, -4.204, 22.33, -1.676, 19.87, -3.353, 19.87, -4.204, 22.33, -1.676, 19.87, -5.258e-12, 1.223, -4.718e-12, -1.223, 1.059, 0.6115, -1.059, 0.6115, -5.258e-12, 1.223, -1.059, -0.6115, -4.718e-12, -1.223, -1.059, -0.6115, -5.258e-12, 1.223, 1.059, -0.6115, -4.718e-12, -1.223, 1.059, 0.6115, 1.83, 23.77, -1.83, 23.77, 0.6115, 30.04, -0.6115, 30.04, 0.6115, 30.04, -1.83, 23.77, 4.204, 22.33, 1.676, 19.87, 3.353, 19.87, -1.676, 19.87, 4.204, 22.33, 1.676, 19.87, -3.353, 19.87, 4.204, 22.33, -1.676, 19.87, -4.204, 22.33, 4.204, 22.33, -3.353, 19.87])
me_unit_tower.materials.append(mat_stone)
me_unit_tower.materials.append(mat_dirt)
me_unit_tower.materials.append(mat_wood)
me_unit_tower.materials.append(mat_roof)
me_unit_tower.use_remesh_fix_poles = True
me_unit_tower.use_remesh_preserve_attributes = False
me_unit_tower.use_mirror_vertex_groups = False
me_unit_tower.update()
me_unit_tower.normals_split_custom_set([tuple(v) for v in zip(*[iter([-0.9672, 0.2539, 0.0, -0.9672, 0.2539, 0.0, -0.9672, 0.2539, 0.0, -0.9672, 0.2539, 0.0, -0.9672, 0.2539, 0.0, -0.9672, 0.2539, 0.0, 0.9672, 0.2539, 0.0, 0.9672, 0.2539, 0.0, 0.9672, 0.2539, 0.0, 0.9672, 0.2539, 0.0, 0.9672, 0.2539, 0.0, 0.9672, 0.2539, 0.0, 0.456, -0.4104, -0.7897, 0.456, -0.4104, -0.7897, 0.456, -0.4104, -0.7897, 0.456, -0.4104, -0.7897, 0.456, -0.4104, -0.7897, 0.456, -0.4104, -0.7897, -0.4836, 0.2539, 0.8376, -0.4836, 0.2539, 0.8376, -0.4836, 0.2539, 0.8376, -0.4836, 0.2539, 0.8376, -0.4836, 0.2539, 0.8376, -0.4836, 0.2539, 0.8376, -0.4836, 0.2539, -0.8376, -0.4836, 0.2539, -0.8376, -0.4836, 0.2539, -0.8376, -0.4836, 0.2539, -0.8376, -0.4836, 0.2539, -0.8376, -0.4836, 0.2539, -0.8376, 0.9119, -0.4104, 0.0, 0.9119, -0.4104, 0.0, 0.9119, -0.4104, 0.0, 0.9119, -0.4104, 0.0, 0.9119, -0.4104, 0.0, 0.9119, -0.4104, 0.0, 0.4836, 0.2539, 0.8376, 0.4836, 0.2539, 0.8376, 0.4836, 0.2539, 0.8376, 0.4836, 0.2539, 0.8376, 0.4836, 0.2539, 0.8376, 0.4836, 0.2539, 0.8376, 0.4836, 0.2539, -0.8376, 0.4836, 0.2539, -0.8376, 0.4836, 0.2539, -0.8376, 0.4836, 0.2539, -0.8376, 0.4836, 0.2539, -0.8376, 0.4836, 0.2539, -0.8376, -1.0, 0.0, 0.0, -1.0, 0.0, 0.0, -1.0, 0.0, 0.0, -1.0, 0.0, 0.0, -1.0, 0.0, 0.0, -1.0, 0.0, 0.0, 0.0, -1.0, 2.759e-31, 0.0, -1.0, 8.276e-31, 0.0, -1.0, 0.0, 0.0, -1.0, 8.276e-31, 0.0, -1.0, 2.759e-31, 0.0, -1.0, 5.517e-31, 0.0, -1.0, 5.517e-31, 0.0, -1.0, 2.759e-31, 0.0, -1.0, 0.0, 0.0, -1.0, 5.517e-31, 0.0, -1.0, 0.0, 0.0, -1.0, 0.0, 0.456, -0.4104, 0.7897, 0.456, -0.4104, 0.7897, 0.456, -0.4104, 0.7897, 0.456, -0.4104, 0.7897, 0.456, -0.4104, 0.7897, 0.456, -0.4104, 0.7897, -0.456, -0.4104, -0.7897, -0.456, -0.4104, -0.7897, -0.456, -0.4104, -0.7897, -0.456, -0.4104, -0.7897, -0.456, -0.4104, -0.7897, -0.456, -0.4104, -0.7897, 0.5, 0.0, -0.866, 0.5, 0.0, -0.866, 0.5, 0.0, -0.866, 0.5, 0.0, -0.866, 0.5, 0.0, -0.866, 0.5, 0.0, -0.866, -0.5, 0.0, -0.866, -0.5, 0.0, -0.866, -0.5, 0.0, -0.866, -0.5, 0.0, -0.866, -0.5, 0.0, -0.866, -0.5, 0.0, -0.866, -0.5, 0.0, 0.866, -0.5, 0.0, 0.866, -0.5, 0.0, 0.866, -0.5, 0.0, 0.866, -0.5, 0.0, 0.866, -0.5, 0.0, 0.866, -0.9119, -0.4104, 0.0, -0.9119, -0.4104, 0.0, -0.9119, -0.4104, 0.0, -0.9119, -0.4104, 0.0, -0.9119, -0.4104, 0.0, -0.9119, -0.4104, 0.0, 0.5, 0.0, 0.866, 0.5, 0.0, 0.866, 0.5, 0.0, 0.866, 0.5, 0.0, 0.866, 0.5, 0.0, 0.866, 0.5, 0.0, 0.866, -0.456, -0.4104, 0.7897, -0.456, -0.4104, 0.7897, -0.456, -0.4104, 0.7897, -0.456, -0.4104, 0.7897, -0.456, -0.4104, 0.7897, -0.456, -0.4104, 0.7897, 1.0, 0.0, 0.0, 1.0, 0.0, 0.0, 1.0, 0.0, 0.0, 1.0, 0.0, 0.0, 1.0, 0.0, 0.0, 1.0, 0.0, 0.0, 0.0, 1.0, 0.0, 0.0, 1.0, 0.0, 0.0, 1.0, 0.0, 0.0, 1.0, 0.0, 0.0, 1.0, 0.0, 0.0, 1.0, 0.0, 0.9707, 0.0, 0.2402, 0.9707, 0.0, 0.2402, 0.9707, 0.0, 0.2402, 0.9707, 0.0, 0.2402, 0.9707, 0.0, 0.2402, 0.9707, 0.0, 0.2402, 0.0, 1.0, 0.0, 0.0, 1.0, 0.0, 0.0, 1.0, 0.0, 0.0, 1.0, 0.0, 0.0, 1.0, 0.0, 0.0, 1.0, 0.0, 0.0, 1.0, 5.547e-07, 0.0, 1.0, 5.12e-07, 0.0, 1.0, 4.375e-07, 0.0, 1.0, 5.12e-07, 0.0, 1.0, 5.547e-07, 0.0, 1.0, 6.618e-07, -1.0, 0.0, 0.0, -1.0, -1.877e-08, 0.0, -1.0, 0.0, 0.0, -1.0, -1.877e-08, 0.0, -1.0, 0.0, 0.0, -1.0, -8.698e-08, 0.0, -1.0, -1.877e-08, 0.0, -1.0, -8.698e-08, 0.0, -1.0, -1.201e-07, 0.0, -1.0, -1.201e-07, 0.0, -1.0, -8.698e-08, 0.0, -1.0, 0.0, 0.0, -1.0, 0.0, 0.0, -1.0, 0.0, 0.0, -1.0, 0.0, 0.0, -1.0, 0.0, 0.0, -1.0, 0.0, 0.0, -1.0, 0.0, 0.0, -0.9707, 0.0, 0.2402, -0.9707, 0.0, 0.2402, -0.9707, 0.0, 0.2402, -0.9707, 0.0, 0.2402, -0.9707, 0.0, 0.2402, -0.9707, 0.0, 0.2402, 0.5, 2.516e-07, -0.866, 0.5, 2.751e-07, -0.866, 0.5, 3.983e-07, -0.866, 0.5, 2.751e-07, -0.866, 0.5, 2.516e-07, -0.866, 0.5, 0.0, -0.866, 0.5, 2.751e-07, -0.866, 0.5, 0.0, -0.866, 0.5, 0.0, -0.866, 0.5, 5.163e-07, -0.866, 0.5, 3.983e-07, -0.866, 0.5, 2.751e-07, -0.866, 0.5, 3.983e-07, -0.866, 0.5, 5.163e-07, -0.866, 0.5, 0.0, -0.866, 0.5, 0.0, -0.866, 0.5, 0.0, -0.866, 0.5, 0.0, -0.866, -0.2773, 0.0, 0.9608, -0.2774, 0.0, 0.9608, -0.2774, 0.0, 0.9608, -0.2774, 0.0, 0.9608, -0.2773, 0.0, 0.9608, -0.2773, 0.0, 0.9608, 0.0, 1.0, 0.0, 0.0, 1.0, 0.0, 0.0, 1.0, 0.0, 0.0, 1.0, 0.0, 0.0, 1.0, 0.0, 0.0, 1.0, 0.0, 0.0, 1.0, 0.0, 0.0, 1.0, 0.0, 0.0, 1.0, 0.0, 0.5, 0.0, 0.866, 0.5, 0.0, 0.866, 0.5, 0.0, 0.866, 0.5, 0.0, 0.866, 0.5, 0.0, 0.866, 0.5, 0.0, 0.866, 1.0, 0.0, 0.0, 1.0, 0.0, 0.0, 1.0, 0.0, 0.0, 1.0, 0.0, 0.0, 1.0, 0.0, 0.0, 1.0, 0.0, 0.0, 0.866, 0.0, 0.5, 0.866, 0.0, 0.5, 0.866, 0.0, 0.5, 0.866, 0.0, 0.5, 0.866, 0.0, 0.5, 0.866, 0.0, 0.5, 0.866, 0.0, 0.5, 0.866, 0.0, 0.5, 0.866, 0.0, 0.5, 0.866, 0.0, 0.5, 0.866, 0.0, 0.5, 0.866, 2.398e-05, 0.5, -0.866, 0.0, -0.5, -0.866, 0.0, -0.5, -0.866, 0.0, -0.5, -0.866, 0.0, -0.5, -0.866, 0.0, -0.5, -0.866, 0.0, -0.5, -0.866, 0.0, -0.5, -0.866, 0.0, -0.5, -0.866, 0.0, -0.5, -0.866, 0.0, -0.5, -0.866, 0.0, -0.5, -0.8661, -2.398e-05, -0.4999, -0.6934, 0.0, -0.7206, -0.6934, 0.0, -0.7206, -0.6934, 0.0, -0.7206, -0.6934, 0.0, -0.7206, -0.6934, 0.0, -0.7206, -0.6934, 0.0, -0.7206, -0.9707, 0.0, -0.2402, -0.9707, 0.0, -0.2402, -0.9707, 0.0, -0.2402, -0.9707, 0.0, -0.2402, -0.9707, 0.0, -0.2402, -0.9707, 0.0, -0.2402, 0.2774, 0.0, 0.9608, 0.2773, 0.0, 0.9608, 0.2773, 0.0, 0.9608, 0.2773, 0.0, 0.9608, 0.2774, 0.0, 0.9608, 0.2774, 0.0, 0.9608, -0.5, 4.403e-07, -0.866, -0.5, 3.854e-07, -0.866, -0.5, 2.935e-07, -0.866, -0.5, 3.854e-07, -0.866, -0.5, 4.403e-07, -0.866, -0.5, 0.0, -0.866, -0.5, 3.854e-07, -0.866, -0.5, 0.0, -0.866, -0.5, 0.0, -0.866, -0.5, 1.936e-07, -0.866, -0.5, 2.935e-07, -0.866, -0.5, 3.854e-07, -0.866, -0.5, 2.935e-07, -0.866, -0.5, 1.936e-07, -0.866, -0.5, 0.0, -0.866, -0.5, 0.0, -0.866, -0.5, 0.0, -0.866, -0.5, 0.0, -0.866, 0.0, 1.0, -5.12e-07, 0.0, 1.0, -5.547e-07, 0.0, 1.0, -6.618e-07, 0.0, 1.0, -5.547e-07, 0.0, 1.0, -5.12e-07, 0.0, 1.0, -4.375e-07, 0.6934, 0.0, 0.7206, 0.6934, 0.0, 0.7206, 0.6934, 0.0, 0.7206, 0.6934, 0.0, 0.7206, 0.6934, 0.0, 0.7206, 0.6934, 0.0, 0.7206, 0.5, 0.0, -0.866, 0.5, 0.0, -0.866, 0.5, 0.0, -0.866, 0.5, 0.0, -0.866, 0.5, 0.0, -0.866, 0.5, 0.0, -0.866, 0.0, 0.0, 1.0, 0.0, 0.0, 1.0, 0.0, 0.0, 1.0, 0.0, 0.0, 1.0, 0.0, 0.0, 1.0, 0.0, 0.0, 1.0, 0.0, 0.0, 1.0, 0.0, 0.0, 1.0, 0.0, 0.0, 1.0, 0.0, 0.0, 1.0, 0.0, 0.0, 1.0, 0.0, 0.0, 1.0, -0.866, 0.0, 0.5, -0.866, 0.0, 0.5, -0.866, 0.0, 0.5, -0.866, 0.0, 0.5, -0.866, 0.0, 0.5, -0.866, 0.0, 0.5, -0.866, 0.0, 0.5, -0.866, 0.0, 0.5, -0.866, 0.0, 0.5, -0.866, -4.154e-05, 0.5, -0.866, 4.129e-05, 0.5, -0.866, 4.154e-05, 0.5, -0.5, 0.0, 0.866, -0.5, 0.0, 0.866, -0.5, 0.0, 0.866, -0.5, 0.0, 0.866, -0.5, 0.0, 0.866, -0.5, 0.0, 0.866, -0.5, 0.0, -0.866, -0.5, 0.0, -0.866, -0.5, 0.0, -0.866, -0.5, 0.0, -0.866, -0.5, 0.0, -0.866, -0.5, 0.0, -0.866, 0.6934, 0.0, -0.7206, 0.6934, 0.0, -0.7206, 0.6934, 0.0, -0.7206, 0.6934, 0.0, -0.7206, 0.6934, 0.0, -0.7206, 0.6934, 0.0, -0.7206, 0.0, 1.0, 0.0, 0.0, 1.0, 0.0, 0.0, 1.0, 0.0, 0.0, 1.0, 0.0, 0.0, 1.0, 0.0, 0.0, 1.0, 0.0, -0.5, 2.516e-07, 0.866, -0.5, 2.751e-07, 0.866, -0.5, 3.983e-07, 0.866, -0.5, 2.751e-07, 0.866, -0.5, 2.516e-07, 0.866, -0.5, 0.0, 0.866, -0.5, 2.751e-07, 0.866, -0.5, 0.0, 0.866, -0.5, 0.0, 0.866, -0.5, 5.163e-07, 0.866, -0.5, 3.983e-07, 0.866, -0.5, 2.751e-07, 0.866, -0.5, 3.983e-07, 0.866, -0.5, 5.163e-07, 0.866, -0.5, 0.0, 0.866, -0.5, 0.0, 0.866, -0.5, 0.0, 0.866, -0.5, 0.0, 0.866, 0.2773, 0.0, -0.9608, 0.2774, 0.0, -0.9608, 0.2774, 0.0, -0.9608, 0.2774, 0.0, -0.9608, 0.2773, 0.0, -0.9608, 0.2773, 0.0, -0.9608, -0.2774, 0.0, -0.9608, -0.2773, 0.0, -0.9608, -0.2773, 0.0, -0.9608, -0.2773, 0.0, -0.9608, -0.2774, 0.0, -0.9608, -0.2774, 0.0, -0.9608, 0.9707, 0.0, -0.2402, 0.9707, 0.0, -0.2402, 0.9707, 0.0, -0.2402, 0.9707, 0.0, -0.2402, 0.9707, 0.0, -0.2402, 0.9707, 0.0, -0.2402, 0.866, 0.0, -0.5, 0.866, 0.0, -0.5, 0.866, 0.0, -0.5, 0.866, 0.0, -0.5, 0.866, 0.0, -0.5, 0.866, 0.0, -0.5, 0.866, 0.0, -0.5, 0.866, 0.0, -0.5, 0.866, 0.0, -0.5, 0.866, 0.0, -0.5, 0.866, 0.0, -0.5, 0.866, 4.154e-05, -0.5, 1.0, 0.0, 0.0, 1.0, 0.0, 0.0, 1.0, 0.0, 0.0, 1.0, -1.468e-07, 0.0, 1.0, -2.582e-07, 0.0, 1.0, 0.0, 0.0, 1.0, -1.468e-07, 0.0, 1.0, -3.493e-08, 0.0, 1.0, -2.582e-07, 0.0, 1.0, 0.0, 0.0, 1.0, -3.493e-08, 0.0, 1.0, -1.468e-07, 0.0, 1.0, 0.0, 0.0, 1.0, 0.0, 0.0, 1.0, -3.493e-08, 0.0, 1.0, 0.0, 0.0, 1.0, 0.0, 0.0, 1.0, 0.0, 0.0, 0.0, 1.0, 0.0, 0.0, 1.0, 0.0, 0.0, 1.0, 0.0, 0.0, 1.0, 0.0, 0.0, 1.0, 0.0, 0.0, 1.0, 0.0, 0.5, 4.403e-07, 0.866, 0.5, 3.854e-07, 0.866, 0.5, 2.935e-07, 0.866, 0.5, 3.854e-07, 0.866, 0.5, 4.403e-07, 0.866, 0.5, 0.0, 0.866, 0.5, 3.854e-07, 0.866, 0.5, 0.0, 0.866, 0.5, 0.0, 0.866, 0.5, 1.936e-07, 0.866, 0.5, 2.935e-07, 0.866, 0.5, 3.854e-07, 0.866, 0.5, 2.935e-07, 0.866, 0.5, 1.936e-07, 0.866, 0.5, 0.0, 0.866, 0.5, 0.0, 0.866, 0.5, 0.0, 0.866, 0.5, 0.0, 0.866, 0.0, 0.0, -1.0, 0.0, 0.0, -1.0, 0.0, 0.0, -1.0, 0.0, 0.0, -1.0, 0.0, 0.0, -1.0, 0.0, 0.0, -1.0, 0.0, 0.0, -1.0, 0.0, 0.0, -1.0, 0.0, 0.0, -1.0, 0.0, 0.0, -1.0, 0.0, 0.0, -1.0, 0.0, 0.0, -1.0, -1.0, 0.0, 0.0, -1.0, 0.0, 0.0, -1.0, 0.0, 0.0, -1.0, 0.0, 0.0, -1.0, 0.0, 0.0, -1.0, 0.0, 0.0, -0.6934, 0.0, 0.7206, -0.6934, 0.0, 0.7206, -0.6934, 0.0, 0.7206, -0.6934, 0.0, 0.7206, -0.6934, 0.0, 0.7206, -0.6934, 0.0, 0.7206, 0.0, 1.0, 0.0, 0.0, 1.0, 0.0, 0.0, 1.0, 0.0, 0.0, 1.0, 0.0, 0.0, 1.0, 0.0, 0.0, 1.0, 0.0, 0.0, 1.0, 0.0, 0.0, 1.0, 0.0, 0.0, 1.0, 0.0, 0.0, 1.0, 0.0, 0.0, 1.0, 0.0, 0.0, 1.0, 0.0, 0.0, 1.0, 0.0, 0.0, 1.0, 0.0, 0.0, 1.0, 0.0, 0.0, 1.0, 0.0, 0.0, 1.0, 0.0, 0.0, 1.0, 0.0, 0.0, 1.0, 0.0, 0.0, 1.0, 0.0, 0.0, 1.0, 0.0, 0.0, 1.0, 0.0, 0.0, 1.0, 0.0, 0.0, 1.0, 0.0, 0.0, 1.0, 0.0, 0.0, 1.0, 0.0, 0.0, 1.0, 0.0, 0.0, 1.0, 0.0, 0.0, 1.0, 0.0, 0.0, 1.0, 0.0, 0.0, 1.0, 0.0, 0.0, 1.0, 0.0, 0.0, 1.0, 0.0, 0.0, 1.0, 0.0, 0.0, 1.0, 0.0, 0.0, 1.0, 0.0, 0.0, 1.0, 0.0, 0.0, 1.0, 0.0, 0.0, 1.0, 0.0, 0.0, 1.0, 0.0, 0.0, 1.0, 0.0, 0.0, 1.0, 0.0, 0.0, 1.0, 0.0, 0.0, 1.0, 0.0, 0.0, 1.0, 0.0, 0.0, 1.0, 0.0, 0.0, 1.0, 0.0, 0.0, 1.0, 0.0, 0.0, 1.0, 0.0, 0.0, 1.0, 0.0, 0.0, 1.0, 0.0, 0.0, 1.0, 0.0, 0.0, 1.0, 0.0, 0.0, 1.0, 0.0, 0.0, 1.0, 0.0, 0.0, 1.0, 0.0, 0.0, 1.0, 0.0, 0.0, 1.0, 0.0, 0.0, 1.0, 0.0, 0.0, 1.0, 0.0, 0.0, 1.0, 0.0, 0.0, 1.0, 0.0, 0.0, 1.0, 0.0, 0.0, 1.0, 0.0, 0.0, 1.0, 0.0, 0.0, 1.0, 0.0, 0.0, 1.0, 0.0, 0.0, 1.0, 0.0, 0.0, 1.0, 0.0, 0.0, 1.0, 0.0, 0.0, 1.0, 0.0, 0.0, 1.0, 0.0, 0.0, 1.0, 0.0, 0.0, 1.0, 0.0, 0.0, 1.0, 0.0, 0.0, -1.0, 4.175e-07, 0.0, -1.0, 2.42e-07, 0.0, -1.0, 8.749e-07, 0.0, -1.0, 2.42e-07, 0.0, -1.0, 4.175e-07, 0.0, -1.0, 0.0, 0.0, -1.0, 0.0, 0.0, -1.0, 2.42e-07, 0.0, -1.0, 0.0, 0.0, -1.0, 0.0, 0.0, -1.0, 0.0, 0.0, -1.0, 2.42e-07, 0.0, -1.0, 0.0, 0.0, -1.0, 0.0, 0.0, -1.0, 0.0, 0.0, -1.0, 0.0, 0.0, -1.0, 0.0, 0.0, -1.0, 0.0, 0.0, -1.0, 0.0, 0.0, -1.0, 0.0, 0.0, -1.0, 4.175e-07, 0.0, -1.0, 0.0, 0.0, -1.0, 0.0, 0.0, -1.0, 0.0, 0.0, -1.0, 0.0, 0.0, -1.0, 4.175e-07, 0.0, -1.0, 0.0, 0.0, -1.0, 0.0, 0.0, -1.0, 0.0, 0.0, -1.0, 0.0, 0.0, -1.0, 0.0, 0.0, -1.0, 0.0, 0.0, -1.0, 0.0, 0.0, -1.0, 0.0, 0.0, -1.0, 0.0, 0.0, -1.0, 0.0, 0.0, -1.0, 0.0, 0.0, -1.0, 0.0, 0.0, -1.0, 0.0, 0.0, -1.0, 0.0, 0.0, -1.0, 0.0, 0.0, -1.0, -4.175e-07, 0.0, -1.0, -4.175e-07, 0.0, -1.0, 0.0, 0.0, -1.0, 0.0, 0.0, -1.0, 0.0, 0.0, -1.0, 0.0, 0.0, -1.0, 0.0, 0.0, -1.0, -2.42e-07, 0.0, -1.0, -4.175e-07, 0.0, -1.0, 0.0, 0.0, -1.0, 0.0, 0.0, -1.0, -2.42e-07, 0.0, -1.0, 0.0, 0.0, -1.0, -2.42e-07, 0.0, -1.0, 0.0, 0.0, -1.0, 0.0, 0.0, -1.0, 0.0, 0.0, -1.0, 0.0, 0.0, -1.0, 0.0, 0.0, -1.0, 0.0, 0.0, -1.0, 0.0, 0.0, -1.0, 0.0, 0.0, -1.0, -4.175e-07, 0.0, -1.0, -2.42e-07, 0.0, -1.0, -8.749e-07, 0.4708, 0.3365, 0.8155, 0.4708, 0.3365, 0.8155, 0.4708, 0.3365, 0.8155, -0.4708, -0.3365, -0.8155, -0.4708, -0.3365, -0.8155, -0.4708, -0.3365, -0.8155, 0.6915, 0.7223, 0.0, 0.6915, 0.7223, 0.0, 0.6915, 0.7223, 0.0, 0.6915, 0.7223, 0.0, 0.6915, 0.7223, 0.0, 0.6915, 0.7223, 0.0, 0.4708, -0.3365, 0.8155, 0.4708, -0.3365, 0.8155, 0.4708, -0.3365, 0.8155, 0.4708, -0.3365, 0.8155, 0.4708, -0.3365, 0.8155, 0.4708, -0.3365, 0.8155, -0.4001, 0.5996, 0.6931, -0.4001, 0.5996, 0.6931, -0.4001, 0.5996, 0.6931, -0.4001, 0.5996, 0.6931, -0.4001, 0.5996, 0.6931, -0.4001, 0.5996, 0.6931, -0.4001, 0.5996, 0.6931, -0.4001, 0.5996, 0.6931, -0.4001, 0.5996, 0.6931, -0.4001, 0.5996, 0.6931, -0.4001, 0.5996, 0.6931, -0.4001, 0.5996, 0.6931, 0.3458, 0.7223, -0.5989, 0.3458, 0.7223, -0.5989, 0.3458, 0.7223, -0.5989, 0.3458, 0.7223, -0.5989, 0.3458, 0.7223, -0.5989, 0.3458, 0.7223, -0.5989, 0.3458, 0.7223, 0.5989, 0.3458, 0.7223, 0.5989, 0.3458, 0.7223, 0.5989, -0.3458, -0.7223, -0.5989, -0.3458, -0.7223, -0.5989, -0.3458, -0.7223, -0.5989, 0.4001, -0.5996, 0.6931, 0.4001, -0.5996, 0.6931, 0.4001, -0.5996, 0.6931, -0.4001, 0.5996, -0.6931, -0.4001, 0.5996, -0.6931, -0.4001, 0.5996, -0.6931, -0.4001, 0.5996, -0.6931, -0.4001, 0.5996, -0.6931, -0.4001, 0.5996, -0.6931, -0.4001, 0.5996, -0.6931, -0.4001, 0.5996, -0.6931, -0.4001, 0.5996, -0.6931, -0.4001, -0.5996, 0.6931, -0.4001, -0.5996, 0.6931, -0.4001, -0.5996, 0.6931, -0.4001, -0.5996, 0.6931, -0.4001, -0.5996, 0.6931, -0.4001, -0.5996, 0.6931, -0.4001, -0.5996, 0.6931, -0.4001, -0.5996, 0.6931, -0.4001, -0.5996, 0.6931, 0.4001, 0.5996, -0.6931, 0.4001, 0.5996, -0.6931, 0.4001, 0.5996, -0.6931, -0.4708, 0.3365, 0.8155, -0.4708, 0.3365, 0.8155, -0.4708, 0.3365, 0.8155, -0.4708, 0.3365, 0.8155, -0.4708, 0.3365, 0.8155, -0.4708, 0.3365, 0.8155, -0.6915, 0.7223, 0.0, -0.6915, 0.7223, 0.0, -0.6915, 0.7223, 0.0, -0.6915, 0.7223, 0.0, -0.6915, 0.7223, 0.0, -0.6915, 0.7223, 0.0, 0.3458, -0.7223, 0.5989, 0.3458, -0.7223, 0.5989, 0.3458, -0.7223, 0.5989, 0.3458, -0.7223, 0.5989, 0.3458, -0.7223, 0.5989, 0.3458, -0.7223, 0.5989, 0.3458, -0.7223, -0.5989, 0.3458, -0.7223, -0.5989, 0.3458, -0.7223, -0.5989, 0.3458, -0.7223, -0.5989, 0.3458, -0.7223, -0.5989, 0.3458, -0.7223, -0.5989, -0.9417, 0.3365, 0.0, -0.9417, 0.3365, 0.0, -0.9417, 0.3365, 0.0, -0.9417, 0.3365, 0.0, -0.9417, 0.3365, 0.0, -0.9417, 0.3365, 0.0, -0.8003, -0.5996, 0.0, -0.8003, -0.5996, 0.0, -0.8003, -0.5996, 0.0, -0.8003, -0.5996, 0.0, -0.8003, -0.5996, 0.0, -0.8003, -0.5996, 0.0, 0.8003, 0.5996, 0.0, 0.8003, 0.5996, 0.0, 0.8003, 0.5996, 0.0, 0.8003, 0.5996, 0.0, 0.8003, 0.5996, 0.0, 0.8003, 0.5996, 0.0, 0.4708, 0.3365, -0.8155, 0.4708, 0.3365, -0.8155, 0.4708, 0.3365, -0.8155, -0.4708, -0.3365, 0.8155, -0.4708, -0.3365, 0.8155, -0.4708, -0.3365, 0.8155, 0.8003, -0.5996, 0.0, 0.8003, -0.5996, 0.0, 0.8003, -0.5996, 0.0, 0.8003, -0.5996, 0.0, 0.8003, -0.5996, 0.0, 0.8003, -0.5996, 0.0, 0.8003, -0.5996, 0.0, 0.8003, -0.5996, 0.0, 0.8003, -0.5996, 0.0, -0.8003, 0.5996, 0.0, -0.8003, 0.5996, 0.0, -0.8003, 0.5996, 0.0, 0.0, 1.0, 0.0, 0.0, 1.0, 0.0, 0.0, 1.0, 0.0, 0.0, -1.0, 0.0, 0.0, -1.0, 0.0, 0.0, -1.0, 0.0, 0.0, -1.0, 0.0, 0.0, -1.0, 0.0, 0.0, -1.0, 0.0, 0.0, -1.0, 0.0, 0.0, -1.0, 0.0, 0.0, -1.0, 0.0, -0.9417, -0.3365, 0.0, -0.9417, -0.3365, 0.0, -0.9417, -0.3365, 0.0, -0.9417, -0.3365, 0.0, -0.9417, -0.3365, 0.0, -0.9417, -0.3365, 0.0, -0.4001, -0.5996, -0.6931, -0.4001, -0.5996, -0.6931, -0.4001, -0.5996, -0.6931, 0.4001, 0.5996, 0.6931, 0.4001, 0.5996, 0.6931, 0.4001, 0.5996, 0.6931, 0.4001, 0.5996, 0.693, 0.4001, 0.5996, 0.6931, 0.4001, 0.5996, 0.6931, 0.4001, 0.5996, 0.6931, 0.4001, 0.5996, 0.6931, 0.4001, 0.5996, 0.6931])] * 3)])

# ---- objects
ob_light = bpy.data.objects.new('Light', light_light)
ob_camera = bpy.data.objects.new('Camera', cam_camera)
ob_unit_tower = bpy.data.objects.new('unit_tower', me_unit_tower)

# ---- transforms, parenting, visibility, modifiers, constraints
ob_light.location = (4.076, 1.005, 5.904)
ob_light.rotation_euler = (0.6503, 0.05522, 1.866)
ob_light.lock_rotations_4d = False
ob_light.empty_display_type = 'ARROWS'
ob_light.color = (0.0, 0.0, 0.0, 0.0)
ob_light.lineart.crease_threshold = 0.0
ob_camera.location = (7.359, -6.926, 4.958)
ob_camera.rotation_euler = (1.109, 0.0, 0.8149)
ob_camera.lock_rotations_4d = False
ob_camera.empty_display_type = 'ARROWS'
ob_camera.color = (0.0, 0.0, 0.0, 0.0)
ob_camera.display_type = 'WIRE'
ob_camera.lineart.crease_threshold = 0.0
ob_unit_tower.location = (0.0, 0.0, 0.0)
ob_unit_tower.rotation_euler = (1.571, -0.0, 0.0)
ob_unit_tower.lineart.crease_threshold = 0.0

# ---- collection membership
col_main.objects.link(ob_light)
col_main.objects.link(ob_camera)
col_main.objects.link(ob_unit_tower)

# ---- scene / render settings (as saved in the file)
scene.camera = ob_camera
scene.frame_start = 1; scene.frame_end = 250; scene.frame_set(1)
scene.render.engine = 'BLENDER_EEVEE_NEXT'
scene.cycles.use_denoising = False
scene.cycles.samples = 128
scene.cycles.sampling_pattern = 'TABULATED_SOBOL'
scene.cycles.use_adaptive_sampling = False
scene.cycles.use_light_tree = False
scene.view_settings.view_transform = 'Filmic'
bpy.context.view_layer.update()
